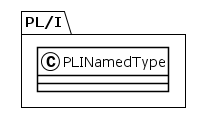

The diagram above was rendered by PlantUML. Its source (embedded in the PNG):
@startuml
!theme plain
package PL/I {
class PLINamedType {
}
}
@enduml